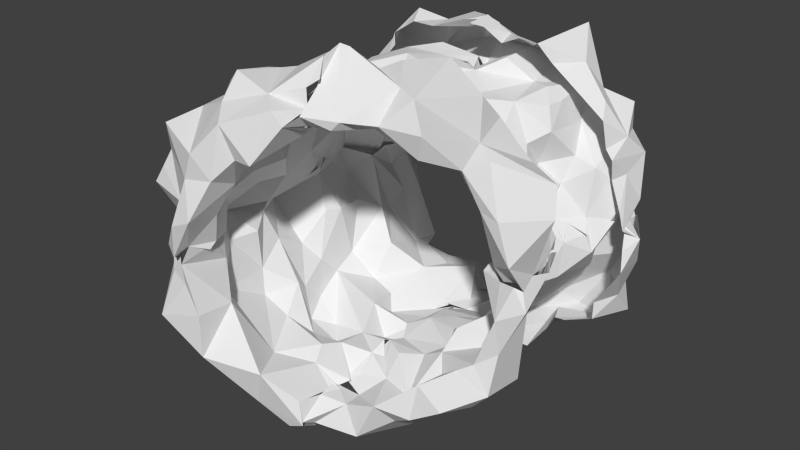 # Source: tunnelpiece_whole.blend  (saved by Blender 2.77.0; exported with 4.5.12 LTS)
import bpy
from mathutils import Matrix  # noqa: F401  (used for matrix-valued properties, if any)

bpy.ops.wm.read_factory_settings(use_empty=True)
scene = bpy.context.scene
scene.name = 'Scene'

# ---- collections
col_collection_1 = bpy.data.collections.new('Collection 1'); scene.collection.children.link(col_collection_1)

# ---- world
world_world = bpy.data.worlds.new('World'); scene.world = world_world
world_world.color = (0.05088, 0.05088, 0.05088)
world_world.use_sun_shadow = False
world_world.sun_shadow_jitter_overblur = 0.0
world_world.cycles.sampling_method = 'NONE'
world_world.cycles.sample_map_resolution = 256

# ---- meshes
me_cylinder_079 = bpy.data.meshes.new('Cylinder.079')
me_cylinder_079.from_pydata([(-0.02478, -0.9847, 1.191), (-0.009933, -1.024, 0.9106), (-0.2633, -0.8084, 1.312), (-0.6024, -0.4129, 1.224), (-0.7437, -0.05061, 1.501), (-0.7025, 0.01384, 1.305), (-0.7136, 0.07045, 1.45), (-0.8697, -0.001423, -0.9071), (-0.9628, -0.0007653, -0.9368), (-0.9252, 0.00726, -0.7546), (-1.038, 0.05348, -0.1846), (-1.116, 0.06311, -0.4166), (-1.013, -0.01331, 0.06343), (-0.9994, 0.031, -0.09382), (-1.047, 0.01052, 0.8598), (-0.849, -0.008027, 1.043), (-0.7982, 0.03482, 1.159), (-0.9052, -0.1126, -0.9964), (-0.9556, -0.2035, -0.8762), (-1.078, -0.188, -0.4881), (-0.9404, -0.04013, -0.6273), (-1.086, -0.02788, -0.3086), (-1.017, -0.03081, -0.08634), (-0.9975, -0.1138, 0.5213), (-1.082, 0.02105, 0.3104), (-0.7765, -0.183, 1.09), (-0.8481, -0.4013, -0.9039), (-0.8863, -0.2797, -0.01499), (-1.207, -0.1857, 0.2203), (-0.9353, -0.4874, 0.2028), (-0.8843, -0.4886, 0.667), (-0.8686, -0.1623, 0.704), (-0.9233, -0.1668, 0.9219), (-0.8612, -0.5174, -0.732), (-0.8129, -0.4366, -0.5857), (-0.9086, -0.3356, -0.4116), (-0.8492, -0.2966, -0.1479), (-0.9408, -0.3507, 0.4365), (-0.8598, -0.4812, 1.046), (-0.7529, -0.4334, -1.009), (-0.6098, -0.6424, -0.457), (-0.8235, -0.7024, -0.233), (-0.8384, -0.6358, 0.1039), (-0.7761, -0.7404, 0.3486), (-0.8299, -0.6712, 0.71), (-0.6654, -0.7899, -0.831), (-0.6474, -0.9086, -0.2986), (-0.8221, -0.7959, -0.05139), (-0.7698, -0.9001, 0.1951), (-0.7275, -0.6422, 0.4633), (-0.6515, -0.7977, 0.6689), (-0.1962, -0.9687, -1.137), (-0.3508, -0.9118, -0.8633), (-0.4704, -0.9772, -0.2885), (-0.5527, -1.035, 0.2598), (-0.6923, -0.9816, 0.3793), (-0.5171, -0.9528, 0.5422), (-0.447, -0.86, 1.006), (-0.133, -0.895, -0.9511), (-0.4125, -0.8646, -0.6285), (-0.154, -1.075, -0.4532), (-0.378, -1.065, -0.1868), (-0.4122, -1.058, 0.4074), (-0.212, -0.8991, 0.5656), (-0.244, -0.8419, 0.7343), (-0.1859, -0.9116, 0.8594), (-0.04802, -1.054, -0.8995), (0.008425, -1.029, -0.6961), (0.05927, -1.063, -0.5742), (-0.006198, -1.014, -0.4929), (-0.02127, -1.052, -0.3216), (-0.4005, -0.9156, -0.01348), (-0.05481, -0.9932, -0.04154), (-0.1903, -1.074, 0.1205), (-0.254, -0.9687, 0.2893), (-0.02553, -0.968, 0.4497), (-0.06399, -1.072, 0.6912), (0.02769, -1.049, 0.607), (-0.06039, -1.083, 0.8222), (0.01888, -1.037, 0.7278), (0.035, -1.033, 0.8547), (0.02083, -0.9699, -0.3849), (-0.02651, -0.9919, -0.2236), (0.05356, -0.9424, -0.308), (0.00517, -0.9329, -0.1173), (0.01771, -1.044, 0.09459), (-0.02429, -0.9241, 0.3118), (0.05091, -0.9985, 0.4002), (-0.8367, -0.6412, 1.277), (-0.9192, -0.9525, -0.5205), (-1.139, 0.06967, -0.7183), (-1.095, 0.05661, -0.8838), (-0.5427, -1.053, 1.184), (-0.75, -1.06, 0.9984), (-0.8735, 0.05095, 1.445), (-0.2206, -1.347, -0.7103), (-0.3178, -1.185, -1.087), (-1.006, -0.4567, -0.8784), (-1.16, -0.4513, -0.4806), (-0.06288, -1.275, 1.019), (-0.2742, -1.313, 0.7047), (-1.158, -0.4672, 1.283), (-0.9413, -0.4851, 1.554), (-1.091, -0.5172, 1.221), (-0.8693, -0.9378, -0.8085), (-1.085, -0.6823, -0.5122), (0.03812, -1.303, 0.5737), (-0.7312, -0.8175, 1.36), (-0.7588, -1.007, 1.261), (-0.9675, -0.8416, 1.172), (-0.9902, -0.7181, 1.145), (-0.522, -1.182, -0.813), (-0.5648, -1.15, -0.5367), (-0.4533, -1.299, -0.5552), (-1.046, -0.06925, -0.7816), (-1.287, -0.03401, -0.5558), (-1.205, -0.03615, -0.6299), (-0.4066, -1.275, 0.9754), (-0.5879, -1.186, 0.9025), (-0.4754, -1.277, 0.8365), (-0.8836, -0.1618, 1.458), (-0.9904, -0.02798, 1.309), (-1.053, 0.01168, 1.168), (-1.111, -0.2945, 1.24), (-0.005199, -1.336, -0.7012), (0.02038, -1.254, -0.9143), (-0.01626, -1.41, -0.6628), (-0.05168, -1.354, -0.5734), (-0.896, -0.5419, -0.8118), (-1.04, -0.4685, -0.6172), (-1.128, -0.5959, -0.4988), (-0.00623, -1.332, 0.7463), (-0.004905, -1.223, 0.9399), (-0.09373, -1.436, 0.5903), (-0.7855, -0.5236, -1.052), (-0.005476, -1.18, -0.9778), (-1.073, -0.2194, -0.9207), (-1.049, -0.009321, -0.9343), (-0.465, -0.9376, -1.02), (-0.7754, -0.6785, -1.095), (-0.5997, -0.7852, -1.011), (-0.8384, -0.7472, -0.9157), (-0.8829, -0.2554, -1.1), (-0.03489, -1.095, -0.9883), (-0.5833, -0.8278, -0.8951), (-0.7979, -0.01565, 1.451), (-0.7362, -0.2026, 1.489), (-0.5887, -0.7003, 1.518), (-0.6097, -0.3897, 1.506), (0.01795, -1.153, 1.212), (-0.1099, -1.213, 1.214), (0.03009, -1.203, 1.103), (-0.709, 0.02446, 1.528), (-0.3507, -1.084, 1.271), (-0.01517, -1.306, 0.528), (-0.1802, -1.307, -0.5563), (-0.3315, -1.293, -0.5635), (-0.4666, -1.242, -0.5468), (-0.9594, -0.9537, 1.116), (-1.283, -0.1036, -0.4845), (0.03503, -1.309, -0.5673), (-0.7298, -1.01, -0.5206), (-1.219, -0.2525, -0.4899), (-1.239, 0.0458, -0.4923), (1.13, -0.01122, 0.4155), (1.054, -0.2517, 0.4979), (0.9321, -0.6111, 0.5368), (0.8615, -0.6351, 0.6301), (0.6473, -0.7819, 0.7595), (0.384, -0.9953, 0.9043), (0.008836, -1.002, 1.017), (-0.03136, -0.9819, 1.192), (-0.009768, -0.9916, 0.8952), (0.07201, -1.11, -0.9653), (-0.05135, -1.057, -0.9005), (0.008425, -1.029, -0.6961), (-0.08536, -1.022, -0.51), (-0.003843, -1.024, -0.4938), (-0.06399, -1.072, 0.6912), (0.02769, -1.049, 0.607), (-0.0605, -1.123, 0.7894), (-0.0349, -1.044, 0.8145), (0.035, -1.033, 0.8547), (0.05844, -1.052, -0.5719), (0.03269, -1.058, -0.3408), (0.04121, -0.924, -0.3082), (-0.02651, -0.9919, -0.2236), (0.00517, -0.9329, -0.1173), (-0.08717, -0.9775, -0.01931), (0.002596, -0.9905, 0.1269), (-0.009388, -0.9411, 0.2709), (0.05112, -1.002, 0.3978), (-0.02458, -0.9677, 0.4488), (-0.02858, -0.9817, 0.3386), (0.1997, -1.035, 0.5538), (0.1125, -1.111, 0.7466), (0.2977, -0.9554, -0.9453), (0.593, -0.901, -1.075), (0.3064, -1.07, -0.6712), (0.215, -0.8888, -0.2229), (0.1002, -0.8671, -0.06354), (0.1737, -0.9212, 0.3827), (0.3213, -0.9226, 0.2776), (0.6746, -0.7571, -0.864), (0.5437, -0.9206, -0.7278), (0.4336, -0.7929, -0.4517), (0.3636, -0.9033, -0.3469), (0.3393, -0.8597, -0.04249), (0.4504, -0.8511, 0.1739), (0.4639, -1.025, 0.6376), (0.7731, -0.6752, -0.6943), (0.5836, -0.6871, -0.355), (0.5338, -0.8198, -0.2024), (0.516, -0.7923, 0.3281), (0.6067, -0.8779, 0.445), (0.5602, -0.6322, 0.2219), (0.8823, -0.4182, -0.8764), (1.004, -0.3898, -0.7614), (0.7529, -0.5922, -0.4268), (0.8823, -0.4693, -0.1428), (0.8149, -0.5921, -0.1285), (0.7465, -0.5104, 0.05513), (0.8964, -0.6382, 0.2148), (0.9972, -0.4056, 0.341), (0.9838, -0.1912, -0.9121), (1.107, -0.3793, -1.049), (0.8913, -0.3699, -0.273), (0.8182, -0.3053, 0.09771), (1.133, -0.02437, -0.8833), (1.109, -0.1802, -0.5737), (1.056, -0.04788, -0.5479), (0.9784, -0.08608, -0.4122), (0.9606, -0.3508, -0.3907), (0.7346, -0.0001053, -0.2247), (0.7945, -0.04823, -0.05503), (0.8255, 0.02778, 0.1676), (0.8586, -0.3271, -0.1154), (0.8392, -0.01369, 0.03478), (0.7976, -0.06982, 0.2739), (1.0, -0.03456, 0.3776), (1.184, 0.05024, -0.969), (1.171, 0.01223, -0.7439), (1.016, 0.05324, -0.6109), (0.9721, 0.05952, -0.5448), (0.9429, 0.0379, -0.4771), (0.8684, 0.06518, -0.4286), (0.8513, 0.02619, -0.357), (0.8376, 0.004204, -0.1118), (0.8285, 0.03534, -0.02513), (0.8861, 0.06944, 0.2015), (0.894, -0.02567, 0.2731), (0.9484, 0.04869, 0.3636), (1.316, -0.3003, -0.6295), (1.277, -0.3419, -0.9388), (0.2645, -1.19, -0.6111), (0.9837, -0.2895, -0.117), (0.3732, -1.387, 0.4856), (0.2979, -1.36, 0.3267), (1.261, 0.005413, -0.7318), (0.7062, -0.9845, 0.06928), (0.5763, -1.011, 0.1497), (-0.06591, -1.264, 1.019), (1.204, -0.6081, -0.8451), (1.115, -0.6227, -0.66), (0.2932, -1.258, -0.8229), (0.0539, -1.307, -0.5518), (0.9188, -0.5128, -0.07052), (1.066, -0.3555, 0.1415), (0.03156, -1.29, 0.5775), (1.361, -0.07517, -0.7759), (1.294, -0.1504, -0.6609), (0.5937, -1.113, -0.9092), (0.7242, -0.8946, -0.8404), (0.6115, -1.176, -0.6106), (1.187, -0.02246, 0.09746), (1.099, 0.03035, -0.05351), (0.5427, -1.097, 0.4326), (0.402, -1.227, 0.2593), (1.094, -0.8917, -0.9691), (0.893, -0.8563, -0.6553), (-0.003901, -1.321, -0.7339), (0.01916, -1.276, -0.9169), (-0.0182, -1.39, -0.6641), (1.038, -0.8727, 0.1648), (0.8368, -0.9925, 0.2435), (0.8557, -0.8033, -0.02958), (0.0002592, -1.326, 0.739), (-0.00187, -1.227, 0.9345), (-0.01073, -1.182, -0.9763), (-0.03081, -1.114, -0.9779), (1.204, -0.8159, -1.026), (0.9677, -0.616, -1.136), (0.7459, -0.9724, -1.111), (1.209, -0.02287, -0.976), (0.3459, -1.131, -1.01), (1.242, 0.02518, -0.9299), (0.009258, -1.2, 1.088), (0.1564, -1.068, 0.9279), (1.036, -0.8356, 0.5093), (0.6849, -1.019, 0.5216), (1.238, -0.1544, 0.4288), (0.2416, -1.305, 0.9226), (1.063, -0.5246, 0.448), (0.0008106, -1.14, 1.2), (0.9102, -0.9724, 0.5108), (0.864, -0.8836, 0.7983), (1.183, -0.03467, 0.3883), (1.163, 0.0178, 0.2609), (0.6329, -1.033, 0.8271), (0.462, -1.15, 0.7735), (1.073, -0.02161, -0.1666), (0.8055, -0.8703, -0.6597), (0.7427, -0.9916, -0.6595), (0.5006, -1.102, 0.1988), (0.3885, -1.179, -0.6011), (-0.0087, -1.296, 0.5331), (-0.0932, -1.432, 0.5896), (1.02, -0.2303, -0.1475), (1.123, -0.7467, -0.639), (0.9116, -0.7523, -0.056), (-0.7873, -0.007588, 1.522), (-0.7175, 0.07155, 1.451), (-0.6838, -0.0006615, 1.3), (-0.6173, 0.2691, 1.274), (-0.5732, 0.3226, 1.549), (-0.5039, 0.4953, 1.198), (-0.4801, 0.5907, 1.417), (-0.3492, 0.7409, 1.323), (-0.1942, 0.7515, 1.344), (-0.03317, 1.006, 1.211), (-0.01897, 0.9392, 0.989), (-0.02885, 0.9455, -0.7494), (-0.1639, 0.9837, -0.5172), (-0.3452, 1.007, -0.3319), (-0.2502, 0.818, -0.1351), (-0.3412, 0.8238, 0.05143), (-0.4357, 0.9731, 0.2447), (-0.009798, 0.9053, 0.3321), (-0.4311, 0.9361, 0.4901), (-0.2143, 1.003, 0.7047), (-0.08974, 0.8776, 0.9326), (-0.4239, 0.9206, 0.8039), (0.003154, 0.8803, -0.7658), (0.04367, 0.9149, -0.5953), (0.02847, 0.9686, -0.5472), (-0.02699, 0.9769, -0.4989), (-0.05307, 0.9924, -0.2368), (-0.04261, 0.9951, 0.1835), (-0.06407, 0.9334, 0.5468), (0.01749, 1.09, 0.7406), (-0.0167, 0.9888, 0.889), (-0.006373, 0.8834, -0.9189), (-0.4274, 0.8838, -0.6965), (-0.4874, 0.9791, -0.5055), (-0.3067, 1.008, -0.6863), (-0.6333, 0.901, 0.204), (-0.6696, 0.8413, -0.004147), (-0.3687, 0.8247, 1.009), (-0.6151, 0.6574, -1.122), (-0.57, 0.7662, -0.8209), (-0.7134, 0.8888, -0.3749), (-0.8506, 0.6236, 0.01752), (-0.6394, 0.9043, -0.1835), (-0.6079, 0.7516, 0.6017), (-0.5549, 0.7118, 0.8228), (-0.5959, 0.5276, -0.9379), (-0.7911, 0.6516, -0.748), (-0.7404, 0.7444, -0.5127), (-0.6949, 0.5596, -0.2548), (-0.8143, 0.7011, 0.2468), (-0.8257, 0.6127, 0.6151), (-0.71, 0.5942, 0.947), (-0.7691, 0.4041, -1.103), (-0.7422, 0.3811, -0.4267), (-0.9645, 0.5105, -0.1133), (-0.9174, 0.2371, 0.09012), (-0.8447, 0.5001, 0.326), (-0.8878, 0.5223, 0.8678), (-0.7412, 0.3732, -0.8733), (-0.7811, 0.2826, -0.6561), (-0.9683, 0.354, -0.3466), (-0.9345, 0.1285, 0.333), (-0.9582, 0.1544, 0.5868), (-0.7978, 0.34, 0.4583), (-0.8613, 0.3121, 0.7059), (-0.855, 0.0003173, -0.9389), (-0.9518, 0.02357, -0.774), (-1.116, 0.03824, -0.4924), (-1.052, 0.06027, -0.1816), (-1.076, -0.02866, -0.3052), (-1.073, 0.05953, -0.4117), (-1.02, 0.03802, -0.07692), (-1.003, -0.01581, 0.07793), (-0.9499, -0.02068, 0.5026), (-0.8935, 0.2184, 0.9294), (-1.035, 0.01324, 0.892), (-0.8217, -0.0141, 1.034), (-0.7001, 0.02866, 1.23), (-0.9576, -0.02738, -0.7224), (-1.013, -0.02451, -0.08988), (-0.009902, 1.058, -0.2267), (0.02558, 0.9824, -0.1818), (-0.07345, 0.9636, -0.1089), (-0.03054, 0.9584, 0.1034), (0.03534, 0.9447, 0.2458), (0.03225, 0.9614, 0.1707), (0.001562, 0.9447, 0.4698), (-0.6992, 0.5563, 1.442), (-1.084, 0.5857, 1.224), (-0.007379, 1.385, 0.7408), (-0.01116, 1.364, 0.8631), (0.03951, 1.253, 0.9561), (-0.1127, 1.258, 0.5908), (0.03961, 1.359, 0.6822), (-0.2507, 1.253, 0.6633), (-1.161, 0.06522, -0.7204), (-1.095, 0.05661, -0.8838), (-1.285, -0.0337, -0.5553), (-0.5355, 1.215, -0.6998), (-0.5541, 1.103, -0.552), (-0.467, 1.161, -0.5505), (-0.8673, 0.05796, 1.492), (-1.083, 0.1007, 1.195), (-0.9691, 0.02891, 1.149), (-0.5369, 1.22, 1.086), (-0.4631, 1.17, 0.7813), (-0.5156, 1.179, 0.8449), (-0.9009, 0.7447, -0.653), (-0.8065, 0.8113, -0.5069), (-0.7606, 0.7579, -0.8969), (0.003142, 1.271, 0.5061), (-0.01486, 1.273, 0.5826), (-0.8768, 0.905, 1.094), (-0.9962, 0.8267, 1.316), (-0.626, 0.7484, 1.444), (-1.115, 0.3352, -0.8369), (-1.18, 0.4474, -0.5071), (-0.3524, 1.14, -0.8095), (-0.297, 1.159, -0.552), (-0.8532, 0.3192, 1.367), (-1.191, 0.3446, 1.296), (-1.129, 0.4672, 1.268), (-0.2326, 1.145, 1.122), (-0.3474, 1.197, 0.7496), (-1.055, -0.06443, -0.7858), (-1.205, -0.03615, -0.6299), (-0.8113, 0.972, -0.8164), (-0.6742, 0.8917, -0.519), (-0.6271, 1.052, -0.5283), (-0.7329, 1.0, 0.9816), (-0.5446, 1.049, 1.222), (-0.7081, 1.092, 0.9891), (-1.152, 0.5704, -0.6368), (-0.9834, 0.6644, -0.4947), (-0.04255, 1.217, -0.8594), (0.04556, 1.169, -0.892), (-0.07773, 1.168, -0.686), (0.04121, 1.213, -0.7836), (0.05414, 1.241, -0.7161), (-0.03396, 1.256, -0.56), (0.003633, 1.085, -0.9076), (0.03438, 1.064, -0.9911), (-0.8461, 0.4366, -1.107), (-0.8958, 0.5011, -0.8113), (-0.5245, 0.8553, -1.01), (-0.2518, 0.9488, -1.1), (-0.2956, 1.154, -1.052), (-0.03041, 1.013, -1.018), (-0.9475, 0.3403, -0.9634), (-0.7588, 0.6956, -1.12), (-0.9522, 0.007881, -0.966), (-1.049, -0.01099, -0.9348), (-0.4244, 0.9768, 1.369), (-0.008737, 1.073, 1.018), (-0.7373, 0.2505, 1.552), (-0.09291, 1.104, 1.24), (-0.02259, 1.202, 1.008), (-1.232, 0.06324, -0.4869), (-1.167, 0.3459, -0.4837), (-1.095, 0.5977, -0.5052), (-1.055, 0.691, 1.194), (-1.002, 0.8101, 1.178), (-0.6141, 0.9651, -0.5187), (-0.8215, 0.9278, 1.037), (-0.6015, 1.167, 0.916), (0.28, 0.9338, 0.743), (0.6571, 0.8449, 0.7878), (0.9477, 0.5107, 0.5476), (0.9444, 0.05296, 0.3702), (1.134, 0.01293, 0.3886), (1.164, 0.1826, 0.5321), (0.1614, 0.9683, 1.001), (-0.03028, 1.016, -1.028), (-0.003761, 0.8427, -0.7541), (-0.03121, 0.934, -0.7401), (0.04306, 0.9132, -0.6062), (-0.03029, 0.971, -0.5366), (-0.02192, 1.004, -0.3018), (-0.05934, 0.9311, 0.5451), (0.01775, 1.081, 0.7612), (-0.02953, 0.9492, 0.9926), (1.208, -0.01478, -0.8942), (1.133, -0.02437, -0.8833), (0.9748, -0.08572, -0.417), (0.7862, -0.04479, -0.05108), (0.8188, -0.05961, 0.2604), (1.012, -0.0404, 0.3538), (1.191, 0.05209, -0.978), (1.139, -0.005047, -0.7265), (1.09, -0.04066, -0.5343), (0.9429, 0.0379, -0.4771), (0.869, 0.0658, -0.4281), (0.8318, 0.009398, -0.3595), (0.7794, -0.01597, -0.1385), (0.7978, 0.02633, -0.09216), (0.8285, 0.03534, -0.02513), (0.8393, -0.01346, 0.03525), (0.8765, 0.02179, 0.1487), (0.881, 0.06901, 0.2052), (0.916, -0.02867, 0.2839), (1.204, 0.1666, -0.8115), (1.101, 0.3143, -0.7481), (1.032, 0.4016, -0.6686), (0.831, 0.2636, -0.5614), (1.016, 0.05575, -0.6104), (0.7778, 0.3742, -0.2355), (0.854, 0.1699, -0.1224), (0.7479, 0.2264, 0.2209), (0.8899, 0.2786, 0.3433), (1.009, 0.5866, -1.051), (0.8758, 0.4567, -0.6536), (0.6906, 0.4045, -0.4822), (0.7792, 0.4492, -0.05859), (0.7177, 0.616, 0.07452), (0.8144, 0.6396, -0.8039), (0.7931, 0.6701, -0.4558), (0.6843, 0.5936, -0.336), (0.5733, 0.7052, -0.2009), (0.7176, 0.721, 0.4762), (0.7612, 0.8383, -0.62), (0.7427, 0.8336, -0.494), (0.4793, 0.7767, 0.001826), (0.4789, 0.828, 0.1726), (0.6904, 0.8313, 0.2434), (0.6359, 0.9071, -0.6197), (0.5343, 0.8416, -0.3891), (0.3135, 0.8598, -0.4024), (0.3497, 0.8188, 0.3317), (0.4418, 0.8015, 0.6465), (0.4106, 0.9129, -1.134), (0.4736, 0.8775, -0.715), (0.2232, 0.8616, -0.1806), (0.02895, 0.9759, -0.1843), (0.2944, 0.9529, 0.08416), (-0.0007893, 0.9583, 0.4646), (0.3252, 0.9545, 0.49), (0.1572, 0.9721, -0.7712), (0.2845, 1.031, -0.6387), (0.1377, 0.9474, -0.4872), (-0.00287, 0.9562, -0.2412), (-0.07197, 0.9684, -0.11), (-0.03325, 0.9623, 0.09784), (-0.03836, 0.9928, 0.1847), (0.03744, 0.9483, 0.2468), (0.01946, 0.944, 0.1674), (-0.00995, 0.9195, 0.3344), (0.122, 1.071, 0.6338), (-0.01076, 1.361, 0.8629), (-0.002222, 1.192, 0.9354), (-0.008019, 1.41, 0.7202), (0.7734, 0.8376, 0.3291), (0.8328, 1.081, -0.7714), (1.277, -0.0007968, -0.6694), (1.233, 0.1291, -0.6803), (0.05326, 1.27, -0.7254), (0.2389, 1.166, -0.752), (0.4545, 1.293, 0.2199), (0.5756, 1.19, 0.7269), (1.089, 0.0379, -0.05547), (1.162, 0.01875, 0.2483), (1.062, 0.08623, -0.1613), (0.0409, 1.389, 0.6861), (0.422, 1.21, 0.6677), (0.08014, 1.198, 0.4604), (-0.02994, 1.296, 0.5571), (1.175, 0.6267, -0.8097), (1.098, 0.5587, -0.6642), (1.15, 0.488, -0.6658), (1.185, 0.5804, 0.06098), (0.9153, 0.6131, -0.06663), (0.8553, 0.9297, -0.6273), (1.031, 0.8686, -0.7213), (1.355, -0.07342, -0.7769), (0.7074, 1.097, 0.2206), (0.6582, 0.9604, 0.0969), (1.123, -0.02012, 0.0443), (0.5647, 1.201, -0.5818), (0.4062, 1.202, -0.5922), (0.6721, 1.262, -1.045), (1.187, 0.3493, -0.8233), (-0.02942, 1.192, -0.8478), (0.04424, 1.164, -0.8921), (-0.07773, 1.168, -0.686), (0.04121, 1.213, -0.7836), (0.00457, 1.233, -0.5803), (1.268, 0.4217, 0.207), (1.025, 0.1886, -0.1308), (1.071, 0.761, -0.6401), (1.088, 0.7917, -1.023), (0.8204, 0.803, -0.9334), (1.098, 0.6014, -1.014), (0.01932, 1.056, -0.951), (1.245, 0.1304, -0.9481), (0.9303, 0.8988, -0.863), (-0.07919, 1.08, -0.9913), (1.093, 0.4181, -1.113), (1.233, 0.4758, -0.9728), (0.2806, 1.029, -0.9637), (0.7266, 0.8686, -0.9359), (0.709, 1.017, 0.8189), (0.8372, 0.7603, 0.5918), (0.8818, 0.7591, 0.3712), (-0.03183, 1.006, 1.215), (1.078, 0.4739, 0.5447), (0.3855, 0.9999, 0.8303), (0.2145, 1.029, 0.9825), (1.189, -0.03213, 0.39), (0.008284, 1.052, 1.107), (0.1285, 1.228, -0.58), (0.209, 1.262, 0.3876), (0.6572, 1.069, -0.6323), (0.5855, 1.048, 0.1346), (0.7266, 0.9164, 0.05411), (1.008, 0.4265, -0.127), (0.2636, 1.135, -0.604), (0.5617, 1.117, 0.1766), (0.8352, 0.7205, -0.02427), (1.141, 0.328, -0.7052), (1.05, -0.008834, -0.1667)], [(243, 230)], [(1, 65, 0), (3, 147, 2), (5, 4, 25), (25, 4, 3), (21, 10, 22), (18, 17, 7), (18, 9, 20), (21, 36, 19), (21, 22, 36), (27, 36, 22), (22, 12, 28), (23, 28, 24), (14, 31, 23), (25, 32, 15), (26, 20, 33), (39, 142, 17), (39, 18, 26), (35, 19, 36), (37, 29, 28), (31, 30, 23), (32, 38, 30), (134, 142, 39), (42, 36, 27), (30, 49, 37), (40, 59, 45), (40, 33, 34), (40, 41, 46), (41, 40, 34), (41, 42, 47), (49, 44, 50), (140, 45, 144), (45, 52, 144), (59, 52, 45), (40, 46, 59), (47, 46, 41), (56, 55, 49), (49, 50, 56), (64, 56, 50), (52, 58, 138), (52, 138, 144), (46, 47, 71), (58, 143, 51), (64, 63, 56), (59, 60, 58), (58, 60, 67), (59, 53, 60), (62, 74, 54), (65, 63, 64), (143, 58, 66), (67, 66, 58), (68, 60, 69), (70, 69, 60), (71, 72, 61), (73, 74, 85), (75, 76, 77), (109, 108, 88, 110), (76, 63, 79), (78, 79, 65), (82, 83, 70), (75, 87, 86), (107, 102, 88), (88, 103, 110), (89, 112, 161), (108, 93, 92), (93, 108, 158), (94, 121, 120), (95, 111, 96), (95, 113, 111), (96, 135, 95), (156, 95, 155), (129, 114, 97), (114, 136, 97), (162, 129, 98), (153, 99, 150), (99, 153, 117), (117, 119, 100), (117, 100, 99), (101, 103, 102), (121, 123, 101), (103, 88, 102), (102, 146, 120), (102, 120, 121), (104, 128, 141), (141, 144, 104), (142, 136, 137, 17), (107, 108, 147), (109, 158, 108), (111, 144, 138), (115, 162, 159), (114, 115, 116), (92, 93, 117), (117, 118, 119), (121, 122, 123), (124, 95, 135), (125, 124, 135), (126, 160, 127), (126, 155, 95), (127, 155, 126), (129, 128, 105), (129, 130, 98), (100, 132, 99), (131, 100, 133), (134, 39, 139), (134, 139, 141), (194, 191, 192, 179), (8, 17, 137), (138, 96, 111), (140, 144, 141), (142, 134, 97), (134, 128, 97), (143, 96, 51), (143, 135, 96), (4, 145, 146), (149, 0, 2), (153, 149, 2), (149, 150, 151), (152, 145, 4), (2, 147, 153), (148, 102, 147), (102, 107, 147), (57, 2, 65), (65, 2, 0), (2, 57, 3), (3, 148, 147), (148, 3, 4), (148, 4, 146), (18, 20, 26), (18, 7, 9), (19, 20, 11), (11, 21, 19), (27, 22, 28), (28, 12, 24), (23, 37, 28), (23, 24, 14), (31, 14, 32), (15, 32, 14), (25, 16, 5), (39, 17, 18), (33, 20, 34), (19, 34, 20), (34, 19, 35), (27, 28, 29), (32, 30, 31), (38, 32, 25), (38, 25, 3), (45, 39, 26), (33, 45, 26), (35, 36, 41), (42, 27, 29), (30, 37, 23), (30, 38, 44), (42, 29, 43), (37, 43, 29), (43, 37, 49), (44, 49, 30), (57, 38, 3), (48, 47, 42), (57, 64, 50), (57, 50, 44), (53, 59, 46), (55, 62, 54), (57, 65, 64), (59, 58, 52), (60, 53, 61), (61, 70, 60), (71, 47, 74), (74, 47, 54), (74, 62, 63), (72, 71, 73), (72, 73, 85), (81, 69, 70), (82, 70, 72), (84, 82, 72), (89, 144, 112), (144, 89, 104), (108, 92, 153), (89, 105, 104), (112, 111, 113), (112, 113, 157), (111, 112, 144), (115, 114, 162), (117, 93, 118), (124, 126, 95), (128, 129, 97), (128, 134, 141), (140, 139, 39), (142, 97, 136), (145, 120, 146), (149, 153, 150), (146, 102, 148), (153, 147, 108), (8, 7, 17), (22, 13, 12), (80, 78, 65, 1), (35, 41, 34), (40, 45, 33), (41, 36, 42), (44, 38, 57), (48, 43, 55), (71, 53, 46), (61, 53, 71), (47, 48, 54), (55, 54, 48), (63, 65, 79), (85, 74, 86), (63, 75, 74), (75, 63, 76), (114, 129, 162), (101, 102, 121), (154, 106, 133), (108, 107, 88), (136, 114, 137), (137, 114, 91), (163, 115, 159), (130, 129, 105), (100, 131, 132), (51, 96, 138), (139, 140, 141), (169, 168, 209), (175, 173, 174), (173, 175, 183), (178, 195, 179), (181, 297, 195), (297, 181, 182), (183, 198, 196), (196, 173, 183), (184, 185, 183), (185, 186, 187), (187, 188, 200), (189, 200, 188), (294, 264, 280, 281), (191, 190, 193), (191, 194, 190), (190, 194, 201), (179, 195, 194), (205, 198, 206), (198, 204, 196), (206, 198, 183), (183, 185, 206), (200, 199, 185), (200, 207, 199), (189, 202, 208), (201, 209, 202), (194, 169, 209), (199, 212, 206), (207, 200, 208), (208, 202, 213), (203, 216, 197), (205, 212, 211), (205, 206, 212), (207, 215, 221), (211, 212, 220), (218, 204, 211), (221, 220, 212), (166, 222, 213), (166, 213, 214), (214, 167, 166), (216, 225, 291), (219, 226, 220), (218, 232, 210), (226, 218, 211), (220, 226, 211), (229, 224, 217), (236, 233, 226), (236, 219, 227), (223, 165, 227), (240, 293, 224), (226, 231, 232), (231, 246, 245), (231, 226, 246), (235, 236, 238), (238, 165, 239), (238, 239, 250), (165, 164, 239), (244, 230, 231), (234, 237, 248), (264, 271, 254), (273, 254, 271), (255, 317, 267), (276, 256, 277), (311, 278, 279), (312, 272, 311), (299, 284, 304), (284, 299, 260), (299, 276, 260), (262, 252, 263), (267, 317, 310, 275), (283, 267, 302), (319, 266, 283), (270, 269, 258), (286, 316, 268), (268, 315, 256), (253, 295, 269), (270, 252, 269), (274, 307, 300), (431, 412, 409, 413), (313, 260, 276), (290, 318, 278), (283, 302, 298), (298, 304, 284), (292, 294, 197), (293, 295, 253), (290, 291, 225), (262, 225, 253), (278, 271, 292), (278, 292, 291), (296, 301, 297), (302, 267, 300), (308, 305, 168), (299, 308, 309), (305, 299, 304), (306, 164, 300), (300, 307, 306), (301, 169, 297), (165, 302, 300), (165, 166, 302), (166, 165, 223), (169, 308, 168), (195, 169, 194), (297, 169, 195), (173, 289, 174), (176, 183, 175), (180, 181, 195), (173, 196, 294), (204, 198, 205), (199, 206, 185), (189, 208, 200), (201, 202, 190), (194, 209, 201), (203, 197, 204), (207, 212, 199), (213, 202, 209), (213, 209, 214), (168, 214, 209), (204, 210, 203), (204, 218, 210), (207, 221, 212), (197, 216, 291), (203, 210, 216), (215, 222, 221), (222, 215, 213), (217, 210, 232), (218, 226, 232), (220, 227, 219), (220, 221, 227), (227, 222, 223), (225, 224, 293), (236, 227, 238), (229, 241, 228), (229, 231, 230), (232, 231, 229), (226, 233, 246), (233, 236, 234), (237, 234, 236), (235, 237, 236), (241, 229, 242), (249, 238, 250), (252, 253, 269), (294, 271, 264), (314, 254, 273), (256, 276, 299), (256, 315, 257), (259, 284, 260), (290, 262, 318), (262, 263, 318), (265, 264, 254), (256, 301, 268), (273, 271, 272), (273, 272, 312), (274, 300, 267), (283, 298, 284), (283, 284, 285), (284, 259, 285), (286, 301, 287), (291, 290, 278), (292, 271, 294), (301, 296, 287), (299, 305, 308), (301, 309, 169), (303, 170, 171), (305, 304, 298), (298, 167, 305), (214, 168, 167), (167, 168, 305), (170, 297, 182), (170, 182, 172), (294, 196, 197), (187, 200, 185), (204, 205, 211), (215, 207, 208), (208, 213, 215), (217, 216, 210), (166, 223, 222), (224, 225, 216), (216, 217, 224), (238, 227, 165), (240, 224, 228), (228, 224, 229), (242, 229, 230), (239, 251, 250), (309, 256, 299), (256, 257, 277), (272, 278, 311), (252, 262, 253), (280, 264, 265), (280, 265, 282), (266, 267, 283), (268, 301, 286), (313, 276, 277), (318, 279, 278), (283, 285, 319), (289, 173, 288), (294, 281, 288), (225, 262, 290), (291, 292, 197), (278, 272, 271), (303, 296, 297), (166, 298, 302), (164, 165, 300), (303, 297, 170), (169, 309, 308), (321, 322, 397), (321, 324, 320), (324, 321, 323), (324, 323, 325), (340, 329, 328), (328, 341, 340), (330, 340, 350), (352, 331, 354), (332, 353, 354), (333, 353, 332), (340, 339, 349), (342, 331, 351), (343, 332, 331), (346, 345, 400), (346, 334, 333), (335, 402, 403), (336, 335, 347), (337, 406, 338), (362, 360, 353), (334, 356, 362), (355, 335, 336), (355, 336, 338), (338, 339, 341), (359, 358, 464), (360, 367, 352), (367, 360, 368), (368, 360, 362), (355, 363, 369), (363, 341, 364), (364, 357, 371), (364, 341, 357), (359, 366, 365), (366, 359, 367), (367, 373, 366), (371, 357, 325), (365, 372, 358), (366, 378, 365), (379, 366, 373), (380, 373, 368), (374, 361, 375), (361, 369, 375), (375, 376, 381), (370, 383, 376), (377, 370, 371), (325, 323, 377), (325, 377, 371), (372, 378, 385), (379, 373, 380), (380, 387, 379), (381, 376, 383), (382, 383, 384), (384, 394, 382), (394, 377, 323), (385, 470, 372), (379, 387, 398), (381, 393, 392), (388, 389, 380), (392, 375, 381), (401, 402, 346), (405, 347, 403), (407, 433, 408), (434, 433, 407), (433, 481, 480), (411, 410, 476), (409, 442, 410), (560, 552, 564, 561), (409, 414, 443), (415, 417, 477), (415, 445, 417), (422, 421, 439), (421, 422, 423), (442, 424, 450), (424, 425, 426), (424, 484, 451), (431, 430, 412), (415, 478, 436), (415, 436, 435), (435, 436, 452), (437, 438, 454), (438, 437, 420), (438, 456, 454), (442, 443, 425), (446, 447, 448), (448, 447, 482), (450, 451, 449), (450, 424, 451), (449, 432, 450), (452, 463, 435), (427, 452, 453), (455, 460, 454), (461, 467, 460), (462, 469, 358), (464, 469, 429), (465, 460, 467), (462, 372, 470), (435, 463, 468), (469, 464, 358), (471, 468, 470), (328, 472, 327), (473, 475, 329), (326, 472, 434), (475, 472, 328), (475, 328, 329), (407, 324, 326), (407, 439, 474), (321, 397, 323), (326, 325, 327), (351, 465, 467), (351, 331, 352), (334, 335, 356), (339, 338, 348), (339, 340, 341), (343, 344, 332), (332, 345, 333), (346, 333, 345), (335, 334, 346), (347, 337, 336), (339, 348, 349), (350, 340, 349), (351, 464, 465), (351, 352, 359), (353, 333, 362), (334, 362, 333), (363, 355, 338), (363, 338, 341), (360, 352, 353), (362, 361, 368), (362, 356, 361), (356, 369, 361), (369, 356, 355), (363, 370, 369), (363, 364, 370), (371, 370, 364), (372, 365, 378), (374, 380, 368), (376, 375, 369), (384, 370, 377), (385, 378, 379), (380, 375, 388), (380, 389, 390), (391, 399, 388), (375, 391, 388), (392, 391, 375), (393, 382, 395), (394, 395, 382), (394, 396, 395), (323, 397, 396), (323, 396, 394), (439, 407, 408), (416, 415, 435), (427, 446, 429), (427, 453, 428), (434, 432, 433), (432, 434, 450), (432, 481, 433), (478, 415, 477), (437, 454, 466), (446, 448, 418), (446, 428, 447), (446, 427, 428), (432, 449, 483), (452, 427, 463), (463, 427, 429), (456, 438, 459), (457, 454, 456), (458, 456, 459), (463, 469, 462), (463, 462, 468), (466, 460, 465), (460, 466, 454), (469, 463, 429), (466, 464, 437), (468, 471, 435), (472, 326, 327), (439, 421, 474), (326, 434, 407), (320, 324, 474), (474, 421, 320), (407, 474, 324), (326, 324, 325), (341, 328, 357), (340, 330, 329), (354, 331, 332), (344, 345, 332), (347, 335, 403), (348, 338, 406), (359, 464, 351), (352, 354, 353), (356, 335, 355), (359, 352, 367), (368, 361, 374), (378, 366, 379), (383, 370, 384), (385, 379, 386), (393, 381, 382), (347, 404, 337), (408, 433, 480), (414, 409, 412), (444, 415, 416), (418, 448, 419), (420, 418, 419), (422, 439, 440), (442, 450, 472), (410, 442, 476), (443, 442, 409), (446, 418, 464), (479, 452, 436), (462, 358, 372), (465, 464, 466), (435, 471, 416), (475, 473, 442), (442, 473, 476), (475, 442, 472), (485, 624, 625), (624, 548, 486), (620, 486, 538), (623, 620, 487), (488, 490, 487), (491, 625, 627), (496, 558, 497), (498, 566, 499), (499, 566, 491), (499, 491, 500), (503, 511, 510), (514, 515, 526), (508, 524, 521), (509, 510, 524), (511, 512, 523), (512, 513, 526), (526, 513, 514), (515, 517, 526), (518, 527, 517), (518, 519, 488), (506, 489, 488), (526, 523, 512), (525, 523, 526), (532, 526, 527), (527, 526, 517), (528, 518, 488), (529, 615, 507), (522, 529, 521), (523, 530, 522), (530, 523, 531), (531, 523, 525), (525, 537, 536), (525, 526, 532), (525, 533, 537), (532, 533, 525), (527, 533, 532), (528, 487, 527), (535, 530, 531), (533, 541, 537), (487, 620, 538), (540, 544, 539), (540, 539, 535), (545, 540, 535), (537, 541, 551), (537, 551, 545), (550, 544, 545), (545, 546, 550), (551, 541, 553), (546, 545, 551), (542, 563, 553), (542, 547, 563), (548, 547, 486), (547, 543, 538), (558, 550, 546), (550, 558, 557), (552, 551, 553), (552, 553, 564), (563, 564, 553), (547, 554, 563), (554, 547, 555), (485, 555, 548), (556, 493, 492), (557, 495, 556), (558, 496, 495), (569, 568, 625, 581), (558, 559, 497), (558, 551, 559), (563, 562, 564), (566, 498, 554), (566, 554, 555), (485, 566, 555), (569, 567, 568), (588, 570, 621), (570, 636, 632), (571, 613, 598), (571, 598, 596), (571, 596, 630), (572, 501, 612), (573, 599, 637), (612, 599, 572), (574, 604, 628), (575, 628, 634), (593, 576, 577), (578, 638, 580), (580, 606, 578), (582, 583, 581), (581, 583, 584), (585, 607, 586), (589, 588, 633), (589, 570, 588), (570, 589, 636), (591, 613, 571), (591, 590, 607), (599, 612, 616), (599, 616, 587), (600, 575, 601), (582, 629, 583), (603, 575, 600), (603, 602, 574), (606, 605, 579), (585, 610, 608), (585, 608, 613), (610, 529, 608), (608, 529, 609), (615, 612, 507), (615, 610, 616), (507, 612, 501), (549, 598, 618), (618, 598, 613), (490, 605, 623), (620, 621, 570), (627, 622, 500), (626, 490, 489), (627, 625, 568), (485, 491, 566), (486, 619, 624), (486, 547, 538), (488, 487, 528), (490, 623, 487), (490, 488, 489), (491, 627, 500), (493, 495, 494), (508, 520, 502), (521, 520, 508), (510, 511, 524), (514, 504, 515), (517, 515, 516), (505, 518, 517), (521, 507, 520), (521, 524, 522), (524, 523, 522), (511, 523, 524), (529, 522, 534), (536, 531, 525), (533, 527, 487), (529, 534, 609), (530, 534, 522), (535, 534, 530), (536, 535, 531), (535, 536, 545), (538, 543, 533), (487, 538, 533), (534, 539, 618), (543, 542, 541), (543, 541, 533), (549, 618, 550), (544, 618, 539), (550, 618, 544), (545, 544, 540), (553, 541, 542), (547, 542, 543), (617, 557, 556), (485, 548, 624), (557, 558, 495), (588, 621, 623), (572, 599, 573), (575, 617, 601), (570, 593, 577), (605, 588, 623), (593, 570, 632), (593, 632, 594), (596, 598, 617), (596, 575, 597), (597, 575, 634), (599, 587, 637), (629, 577, 576), (606, 588, 605), (606, 579, 578), (591, 585, 613), (585, 591, 607), (608, 609, 613), (612, 615, 616), (598, 549, 617), (615, 529, 610), (611, 617, 492), (617, 611, 601), (619, 577, 624), (624, 577, 582), (577, 619, 570), (620, 623, 621), (495, 493, 556), (520, 507, 502), (527, 518, 528), (529, 507, 521), (539, 534, 535), (618, 609, 534), (536, 537, 545), (617, 549, 550), (492, 617, 556), (628, 575, 574), (578, 579, 595), (625, 582, 581), (624, 582, 625), (610, 585, 616), (616, 585, 587), (590, 571, 630), (596, 617, 575), (588, 606, 633), (601, 611, 614), (609, 618, 613), (490, 579, 605), (486, 620, 619), (490, 626, 579), (6, 4, 5), (15, 16, 25), (140, 39, 45), (43, 48, 42), (49, 55, 43), (55, 56, 62), (138, 58, 51), (71, 74, 73), (56, 63, 62), (70, 61, 72), (86, 74, 75), (145, 94, 120), (113, 95, 156), (90, 114, 116), (117, 153, 92), (105, 128, 104), (151, 150, 99), (177, 184, 183), (197, 196, 204), (202, 189, 190), (227, 221, 222), (217, 232, 229), (219, 236, 226), (234, 247, 233), (267, 266, 255), (301, 256, 309), (275, 274, 267), (287, 296, 261), (288, 173, 294), (225, 293, 253), (167, 298, 166), (357, 327, 325), (357, 328, 327), (338, 336, 337), (335, 346, 402), (358, 359, 365), (367, 368, 373), (370, 376, 369), (394, 384, 377), (374, 375, 380), (382, 381, 383), (398, 386, 379), (390, 387, 380), (464, 418, 437), (442, 425, 424), (424, 426, 484), (437, 418, 420), (441, 440, 439), (408, 441, 439), (429, 446, 464), (434, 472, 450), (452, 479, 453), (462, 470, 468), (485, 625, 491), (550, 557, 617), (558, 546, 551), (551, 552, 559), (555, 547, 548), (565, 563, 554), (592, 501, 572), (575, 603, 574), (576, 593, 635), (586, 587, 585), (590, 591, 571), (593, 594, 631), (635, 593, 631), (582, 577, 629), (619, 620, 570)])
me_cylinder_079.use_remesh_preserve_volume = False
me_cylinder_079.use_remesh_preserve_attributes = False
me_cylinder_079.use_mirror_vertex_groups = False
me_cylinder_079.update()

# ---- objects
ob_tunnelpiece_003 = bpy.data.objects.new('TUNNELPIECE.003', me_cylinder_079)

# ---- transforms, parenting, visibility, modifiers, constraints
ob_tunnelpiece_003.location = (0.0, 0.0, 0.0)
ob_tunnelpiece_003.rotation_euler = (1.571, -0.0, 0.0)
ob_tunnelpiece_003.scale = (2.776, 2.776, 2.776)
ob_tunnelpiece_003.lineart.crease_threshold = 0.0

# ---- collection membership
col_collection_1.objects.link(ob_tunnelpiece_003)

# ---- scene / render settings (as saved in the file)
scene.frame_start = 1; scene.frame_end = 250; scene.frame_set(1)
scene.render.engine = 'BLENDER_EEVEE_NEXT'
scene.render.resolution_percentage = 50
scene.render.dither_intensity = 0.0
scene.cycles.use_denoising = False
scene.cycles.samples = 10
scene.cycles.sampling_pattern = 'TABULATED_SOBOL'
scene.cycles.light_sampling_threshold = 0.0
scene.cycles.use_adaptive_sampling = False
scene.cycles.use_light_tree = False
scene.cycles.blur_glossy = 0.0
scene.cycles.pixel_filter_type = 'GAUSSIAN'
scene.cycles.sample_clamp_indirect = 0.0
scene.view_settings.view_transform = 'Standard'
bpy.context.view_layer.update()

# ---- added for rendering (the .blend has no active camera and no usable light): camera, sun
cam_auto = bpy.data.cameras.new('AutoCamera')
cam_auto.lens = 50.0
cam_auto.sensor_width = 36.0
cam_auto.clip_end = 1000.0
ob_auto_camera = bpy.data.objects.new('AutoCamera', cam_auto)
scene.collection.objects.link(ob_auto_camera)
ob_auto_camera.location = (12.2466, -15.1509, 9.67887)
ob_auto_camera.rotation_euler = (1.09748, -7.21219e-08, 0.694738)
scene.camera = ob_auto_camera
light_auto_sun = bpy.data.lights.new('AutoSun', 'SUN')
light_auto_sun.energy = 3.0
light_auto_sun.angle = 0.0523599
ob_auto_sun = bpy.data.objects.new('AutoSun', light_auto_sun)
scene.collection.objects.link(ob_auto_sun)
ob_auto_sun.rotation_euler = (0.872665, 0.174533, 0.523599)
bpy.context.view_layer.update()
